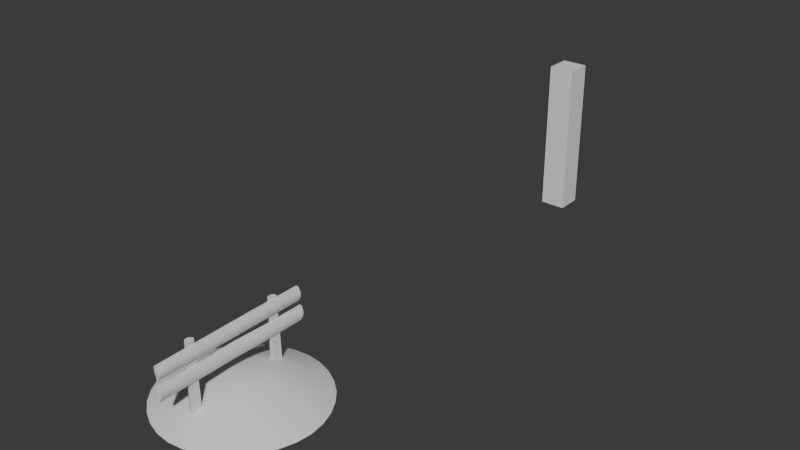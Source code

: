 # Source: Props.blend  (saved by Blender 5.1.30; exported with 4.5.12 LTS)
import bpy
from mathutils import Matrix  # noqa: F401  (used for matrix-valued properties, if any)

bpy.ops.wm.read_factory_settings(use_empty=True)
scene = bpy.context.scene
scene.name = 'Scene'

# ---- collections
col_collection = bpy.data.collections.new('Collection'); scene.collection.children.link(col_collection)

# ---- node groups
ng_smooth_by_angle = bpy.data.node_groups.new('Smooth by Angle', 'GeometryNodeTree')
_s = ng_smooth_by_angle.interface.new_socket(name='Mesh', in_out='OUTPUT', socket_type='NodeSocketGeometry')
_s = ng_smooth_by_angle.interface.new_socket(name='Mesh', in_out='INPUT', socket_type='NodeSocketGeometry')
_s = ng_smooth_by_angle.interface.new_socket(name='Angle', in_out='INPUT', socket_type='NodeSocketFloat')
_s.subtype = 'ANGLE'
_s.default_value = 0.5236
_s.min_value = 0.0
_s.max_value = 3.142
_s.description = 'Maximum face angle for smooth edges'
_s = ng_smooth_by_angle.interface.new_socket(name='Ignore Sharpness', in_out='INPUT', socket_type='NodeSocketBool')
_s.force_non_field = True
ng_smooth_by_angle.is_modifier = True
_N = ng_smooth_by_angle.nodes; _L = ng_smooth_by_angle.links
n0 = _N.new('GeometryNodeSetShadeSmooth'); n0.name = 'Set Shade Smooth'; n0.location = (120, -80)
n0.domain = 'EDGE'
n1 = _N.new('GeometryNodeSetShadeSmooth'); n1.name = 'Set Shade Smooth.001'; n1.location = (300, -80)
n2 = _N.new('NodeGroupOutput'); n2.name = 'Group Output'; n2.location = (480, -80)
n3 = _N.new('GeometryNodeInputMeshEdgeAngle'); n3.name = 'Edge Angle'; n3.location = (-440, -240)
n4 = _N.new('NodeGroupInput'); n4.name = 'Group Input'; n4.location = (-80, -80)
n5 = _N.new('GeometryNodeInputEdgeSmooth'); n5.name = 'Is Edge Smooth'; n5.location = (-260, -120)
n6 = _N.new('GeometryNodeInputShadeSmooth'); n6.name = 'Is Shade Smooth'; n6.location = (-440, -397)
n7 = _N.new('FunctionNodeCompare'); n7.name = 'Compare'; n7.location = (-260, -260)
n7.operation = 'LESS_EQUAL'
n7.inputs[6].default_value = (0.0, 0.0, 0.0, 0.0)
n7.inputs[7].default_value = (0.0, 0.0, 0.0, 0.0)
n8 = _N.new('FunctionNodeBooleanMath'); n8.name = 'Boolean Math.001'; n8.location = (-80, -260)
n9 = _N.new('NodeGroupInput'); n9.name = 'Group Input.001'; n9.location = (-440, -329)
n10 = _N.new('NodeGroupInput'); n10.name = 'Group Input.002'; n10.location = (-259, -189)
n11 = _N.new('FunctionNodeBooleanMath'); n11.name = 'Boolean Math'; n11.location = (-80, -149)
n11.operation = 'OR'
n12 = _N.new('FunctionNodeBooleanMath'); n12.name = 'Boolean Math.002'; n12.location = (-260, -380)
n12.operation = 'OR'
n13 = _N.new('NodeGroupInput'); n13.name = 'Group Input.003'; n13.location = (-440, -460)
_L.new(n3.outputs[0], n7.inputs[0])
_L.new(n1.outputs[0], n2.inputs[0])
_L.new(n9.outputs[1], n7.inputs[1])
_L.new(n7.outputs[0], n8.inputs[0])
_L.new(n4.outputs[0], n0.inputs[0])
_L.new(n0.outputs[0], n1.inputs[0])
_L.new(n8.outputs[0], n0.inputs[2])
_L.new(n10.outputs[2], n11.inputs[1])
_L.new(n5.outputs[0], n11.inputs[0])
_L.new(n11.outputs[0], n0.inputs[1])
_L.new(n13.outputs[2], n12.inputs[1])
_L.new(n6.outputs[0], n12.inputs[0])
_L.new(n12.outputs[0], n8.inputs[1])
n2.is_active_output = True

# ---- world
world_world = bpy.data.worlds.new('World'); scene.world = world_world
world_world.use_nodes = True; world_world.node_tree.nodes.clear()
_N = world_world.node_tree.nodes; _L = world_world.node_tree.links
n0 = _N.new('ShaderNodeOutputWorld'); n0.name = 'World Output'; n0.location = (200, 100)
n1 = _N.new('ShaderNodeBackground'); n1.name = 'Background'; n1.location = (-200, 100)
n1.inputs[0].default_value = (0.05088, 0.05088, 0.05088, 1.0)
_L.new(n1.outputs[0], n0.inputs[0])
n0.is_active_output = True
world_world.color = (0.05088, 0.05088, 0.05088)
world_world.sun_shadow_jitter_overblur = 0.0

# ---- meshes
me_cube_001 = bpy.data.meshes.new('Cube.001')
me_cube_001.from_pydata([(-0.01937, -0.6059, 0.0), (-0.011, -0.5968, 0.9022), (-0.01937, -0.4941, 0.0), (-0.011, -0.5032, 0.9022), (0.01664, -0.6059, 0.0), (0.007858, -0.5968, 0.9022), (0.01664, -0.4941, 0.0), (0.007858, -0.5032, 0.9022), (-0.01937, 0.3937, -0.00697), (-0.011, 0.4018, 0.8801), (-0.01937, 0.5106, -0.006996), (-0.011, 0.499, 0.8796), (0.01664, 0.3937, -0.006957), (0.007858, 0.4022, 0.8804), (0.01664, 0.5106, -0.006996), (0.007858, 0.499, 0.8796), (-0.0007933, -0.9469, 0.836), (-0.0007933, 0.77, 0.8563), (-0.0007933, -0.9353, 0.688), (-0.0007933, 0.7743, 0.6997), (0.02376, -0.9469, 0.836), (0.02376, 0.77, 0.8563), (0.02376, -0.9353, 0.688), (0.02376, 0.7746, 0.6997), (0.05092, -0.9458, 0.7561), (0.04435, -0.9463, 0.7961), (-0.0007933, 0.7746, 0.7386), (-0.0007933, 0.7742, 0.7776), (-0.0007933, 0.7729, 0.8168), (-0.0007933, -0.9463, 0.7961), (-0.0007933, -0.9458, 0.7561), (-0.0007933, -0.9358, 0.7279), (-0.06456, 0.4214, -0.006996), (-0.06456, 0.4829, -0.006996), (-0.0758, 0.4522, -0.006996), (-0.03467, 0.4758, 0.8796), (-0.03467, 0.4243, 0.8796), (-0.04056, 0.45, 0.8796), (0.01664, 0.4829, -0.006996), (0.01664, 0.4214, -0.006981), (0.01664, 0.4522, -0.006995), (0.007858, 0.4247, 0.8799), (0.007858, 0.4758, 0.8796), (0.007858, 0.4501, 0.8796), (-0.06456, -0.5794, 0.0), (-0.06456, -0.5206, 0.0), (-0.0758, -0.55, 0.0), (-0.03467, -0.5254, 0.9022), (-0.03467, -0.5746, 0.9022), (-0.04056, -0.55, 0.9022), (0.01664, -0.5206, 0.0), (0.01664, -0.5794, 0.0), (0.01664, -0.55, 0.0), (0.007858, -0.5746, 0.9022), (0.007858, -0.5254, 0.9022), (0.007858, -0.55, 0.9022), (0.04435, -0.9358, 0.7279), (0.04435, 0.7754, 0.7384), (0.05092, 0.775, 0.7774), (0.04435, 0.7732, 0.8167), (-0.0007933, -0.9325, 0.6268), (-0.0007933, 0.8041, 0.6305), (-0.0007933, -0.9541, 0.4682), (-0.0007933, 0.7915, 0.4731), (0.02376, -0.9325, 0.6268), (0.02376, 0.8045, 0.6304), (0.02376, -0.9541, 0.4682), (0.02376, 0.7922, 0.473), (0.05092, -0.9433, 0.5475), (0.04435, -0.9379, 0.5872), (-0.0007933, 0.7927, 0.5129), (-0.0007933, 0.7955, 0.5523), (-0.0007933, 0.7994, 0.5915), (-0.0007933, -0.9379, 0.5872), (-0.0007933, -0.9433, 0.5475), (-0.0007933, -0.9487, 0.5079), (0.04435, -0.9487, 0.5079), (0.04435, 0.795, 0.5124), (0.05092, 0.7981, 0.5517), (0.04435, 0.8012, 0.5911), (-0.0007933, 0.3787, 0.5072), (-0.0007933, -0.06028, 0.5166), (-0.0007933, -0.5062, 0.5077), (0.05092, 0.3803, 0.5471), (0.05092, -0.05727, 0.5568), (0.05092, -0.5021, 0.5474), (-0.0007933, -0.4938, 0.6268), (-0.0007933, -0.05064, 0.6389), (-0.0007933, 0.3835, 0.6268), (-0.0007933, 0.3772, 0.4674), (-0.0007933, -0.0638, 0.475), (-0.0007933, -0.5103, 0.4679), (0.02376, 0.3772, 0.4674), (0.02376, -0.06387, 0.4749), (0.02376, -0.5103, 0.4679), (0.02376, 0.3835, 0.6269), (0.02376, -0.05076, 0.6386), (0.02376, -0.4938, 0.6268), (-0.0007933, 0.3803, 0.5471), (-0.0007933, -0.05687, 0.5579), (-0.0007933, -0.5021, 0.5474), (0.04435, 0.3787, 0.5072), (0.04435, -0.06055, 0.5159), (0.04435, -0.5062, 0.5077), (-0.0007933, 0.3819, 0.587), (-0.0007933, -0.05363, 0.5987), (-0.0007933, -0.4979, 0.5871), (0.04435, 0.3819, 0.587), (0.04435, -0.05398, 0.5978), (0.04435, -0.4979, 0.5871), (-0.0007933, 0.2199, 0.7388), (0.05092, 0.2198, 0.776), (-0.0007933, 0.2145, 0.8541), (-0.0007933, 0.218, 0.6983), (0.02376, 0.2191, 0.6988), (0.02376, 0.2158, 0.855), (-0.0007933, 0.2177, 0.7751), (0.04435, 0.2218, 0.7395), (-0.0007933, 0.2171, 0.8149), (0.04435, 0.2191, 0.816), (-0.01937, 0.4048, 0.1532), (-0.01937, 0.5215, 0.1531), (0.01664, 0.5215, 0.1531), (0.01664, 0.4049, 0.1533), (0.01664, 0.4324, 0.1532), (0.01664, 0.463, 0.1531), (0.01664, 0.4938, 0.1531), (-0.06456, 0.4938, 0.1531), (-0.0758, 0.463, 0.1531), (-0.06456, 0.4323, 0.1531)], [], [(30, 24, 25, 29), (2, 3, 7, 6), (57, 26, 27, 58), (4, 5, 1, 0), (118, 28, 27, 116), (121, 11, 15, 122), (117, 57, 58, 111), (123, 13, 9, 120), (18, 22, 56, 31), (111, 58, 59, 119), (110, 26, 19, 113), (113, 19, 23, 114), (119, 59, 21, 115), (115, 21, 17, 112), (29, 25, 20, 16), (59, 28, 17, 21), (114, 23, 57, 117), (31, 56, 24, 30), (58, 27, 28, 59), (23, 19, 26, 57), (116, 27, 26, 110), (112, 17, 28, 118), (36, 41, 43, 37), (37, 43, 42, 35), (39, 32, 34, 40), (40, 34, 33, 38), (124, 39, 40, 125), (125, 40, 38, 126), (127, 33, 34, 128), (128, 34, 32, 129), (48, 53, 55, 49), (49, 55, 54, 47), (51, 44, 46, 52), (52, 46, 45, 50), (53, 51, 52, 55), (55, 52, 50, 54), (47, 45, 46, 49), (49, 46, 44, 48), (120, 9, 36, 129), (10, 14, 38, 33), (32, 39, 12, 8), (127, 35, 11, 121), (15, 11, 35, 42), (41, 36, 9, 13), (122, 15, 42, 126), (124, 41, 13, 123), (0, 1, 48, 44), (2, 6, 50, 45), (44, 51, 4, 0), (45, 47, 3, 2), (7, 3, 47, 54), (53, 48, 1, 5), (6, 7, 54, 50), (51, 53, 5, 4), (74, 68, 69, 73), (77, 70, 71, 78), (104, 72, 71, 98), (101, 77, 78, 83), (62, 66, 76, 75), (83, 78, 79, 107), (80, 70, 63, 89), (89, 63, 67, 92), (107, 79, 65, 95), (95, 65, 61, 88), (73, 69, 64, 60), (79, 72, 61, 65), (92, 67, 77, 101), (75, 76, 68, 74), (78, 71, 72, 79), (67, 63, 70, 77), (98, 71, 70, 80), (88, 61, 72, 104), (60, 86, 106, 73), (86, 87, 105, 106), (87, 88, 104, 105), (74, 100, 82, 75), (100, 99, 81, 82), (99, 98, 80, 81), (66, 94, 103, 76), (94, 93, 102, 103), (93, 92, 101, 102), (64, 97, 86, 60), (97, 96, 87, 86), (96, 95, 88, 87), (69, 109, 97, 64), (109, 108, 96, 97), (108, 107, 95, 96), (62, 91, 94, 66), (91, 90, 93, 94), (90, 89, 92, 93), (75, 82, 91, 62), (82, 81, 90, 91), (81, 80, 89, 90), (68, 85, 109, 69), (85, 84, 108, 109), (84, 83, 107, 108), (76, 103, 85, 68), (103, 102, 84, 85), (102, 101, 83, 84), (73, 106, 100, 74), (106, 105, 99, 100), (105, 104, 98, 99), (16, 112, 118, 29), (30, 116, 110, 31), (22, 114, 117, 56), (20, 115, 112, 16), (25, 119, 115, 20), (18, 113, 114, 22), (31, 110, 113, 18), (24, 111, 119, 25), (56, 117, 111, 24), (29, 118, 116, 30), (39, 124, 123, 12), (14, 122, 126, 38), (33, 127, 121, 10), (8, 120, 129, 32), (37, 128, 129, 36), (35, 127, 128, 37), (43, 125, 126, 42), (41, 124, 125, 43), (12, 123, 120, 8), (10, 121, 122, 14)])
me_cube_001.polygons.foreach_set('use_smooth', [True] * 122)
_uv = me_cube_001.uv_layers.new(name='UVMap')
_uv.uv.foreach_set('vector', [0.125, 0.625, 0.375, 0.625, 0.375, 0.6875, 0.125, 0.6875, 0.375, 0.25, 0.625, 0.25, 0.625, 0.5, 0.375, 0.5, 0.625, 0.5625, 0.875, 0.5625, 0.875, 0.625, 0.625, 0.625, 0.375, 0.75, 0.625, 0.75, 0.625, 1.0, 0.375, 1.0, 0.5431, 0.0625, 0.625, 0.0625, 0.625, 0.125, 0.5431, 0.125, 0.4306, 0.25, 0.625, 0.25, 0.625, 0.5, 0.4306, 0.5, 0.5431, 0.5625, 0.625, 0.5625, 0.625, 0.625, 0.5431, 0.625, 0.4306, 0.75, 0.625, 0.75, 0.625, 1.0, 0.4306, 1.0, 0.125, 0.5, 0.375, 0.5, 0.375, 0.5625, 0.125, 0.5625, 0.5431, 0.625, 0.625, 0.625, 0.625, 0.6875, 0.5431, 0.6875, 0.5431, 0.1875, 0.625, 0.1875, 0.625, 0.25, 0.5431, 0.25, 0.5431, 0.25, 0.625, 0.25, 0.625, 0.5, 0.5431, 0.5, 0.5431, 0.6875, 0.625, 0.6875, 0.625, 0.75, 0.5431, 0.75, 0.5431, 0.75, 0.625, 0.75, 0.625, 1.0, 0.5431, 1.0, 0.125, 0.6875, 0.375, 0.6875, 0.375, 0.75, 0.125, 0.75, 0.625, 0.6875, 0.875, 0.6875, 0.875, 0.75, 0.625, 0.75, 0.5431, 0.5, 0.625, 0.5, 0.625, 0.5625, 0.5431, 0.5625, 0.125, 0.5625, 0.375, 0.5625, 0.375, 0.625, 0.125, 0.625, 0.625, 0.625, 0.875, 0.625, 0.875, 0.6875, 0.625, 0.6875, 0.625, 0.5, 0.875, 0.5, 0.875, 0.5625, 0.625, 0.5625, 0.5431, 0.125, 0.625, 0.125, 0.625, 0.1875, 0.5431, 0.1875, 0.5431, 0.0, 0.625, 0.0, 0.625, 0.0625, 0.5431, 0.0625, 0.875, 0.6907, 0.625, 0.6907, 0.625, 0.625, 0.875, 0.625, 0.875, 0.625, 0.625, 0.625, 0.625, 0.5593, 0.875, 0.5593, 0.375, 0.6907, 0.125, 0.6907, 0.125, 0.625, 0.375, 0.625, 0.375, 0.625, 0.125, 0.625, 0.125, 0.5593, 0.375, 0.5593, 0.4306, 0.6907, 0.375, 0.6907, 0.375, 0.625, 0.4306, 0.625, 0.4306, 0.625, 0.375, 0.625, 0.375, 0.5593, 0.4306, 0.5593, 0.4306, 0.1907, 0.375, 0.1907, 0.375, 0.125, 0.4306, 0.125, 0.4306, 0.125, 0.375, 0.125, 0.375, 0.05929, 0.4306, 0.05929, 0.875, 0.6907, 0.625, 0.6907, 0.625, 0.625, 0.875, 0.625, 0.875, 0.625, 0.625, 0.625, 0.625, 0.5593, 0.875, 0.5593, 0.375, 0.6907, 0.125, 0.6907, 0.125, 0.625, 0.375, 0.625, 0.375, 0.625, 0.125, 0.625, 0.125, 0.5593, 0.375, 0.5593, 0.625, 0.6907, 0.375, 0.6907, 0.375, 0.625, 0.625, 0.625, 0.625, 0.625, 0.375, 0.625, 0.375, 0.5593, 0.625, 0.5593, 0.625, 0.1907, 0.375, 0.1907, 0.375, 0.125, 0.625, 0.125, 0.625, 0.125, 0.375, 0.125, 0.375, 0.05929, 0.625, 0.05929, 0.4306, 0.0, 0.625, 0.0, 0.625, 0.05929, 0.4306, 0.05929, 0.125, 0.5, 0.375, 0.5, 0.375, 0.5593, 0.125, 0.5593, 0.125, 0.6907, 0.375, 0.6907, 0.375, 0.75, 0.125, 0.75, 0.4306, 0.1907, 0.625, 0.1907, 0.625, 0.25, 0.4306, 0.25, 0.625, 0.5, 0.875, 0.5, 0.875, 0.5593, 0.625, 0.5593, 0.625, 0.6907, 0.875, 0.6907, 0.875, 0.75, 0.625, 0.75, 0.4306, 0.5, 0.625, 0.5, 0.625, 0.5593, 0.4306, 0.5593, 0.4306, 0.6907, 0.625, 0.6907, 0.625, 0.75, 0.4306, 0.75, 0.375, 0.0, 0.625, 0.0, 0.625, 0.05929, 0.375, 0.05929, 0.125, 0.5, 0.375, 0.5, 0.375, 0.5593, 0.125, 0.5593, 0.125, 0.6907, 0.375, 0.6907, 0.375, 0.75, 0.125, 0.75, 0.375, 0.1907, 0.625, 0.1907, 0.625, 0.25, 0.375, 0.25, 0.625, 0.5, 0.875, 0.5, 0.875, 0.5593, 0.625, 0.5593, 0.625, 0.6907, 0.875, 0.6907, 0.875, 0.75, 0.625, 0.75, 0.375, 0.5, 0.625, 0.5, 0.625, 0.5593, 0.375, 0.5593, 0.375, 0.6907, 0.625, 0.6907, 0.625, 0.75, 0.375, 0.75, 0.125, 0.625, 0.375, 0.625, 0.375, 0.6875, 0.125, 0.6875, 0.625, 0.5625, 0.875, 0.5625, 0.875, 0.625, 0.625, 0.625, 0.5625, 0.0625, 0.625, 0.0625, 0.625, 0.125, 0.5625, 0.125, 0.5625, 0.5625, 0.625, 0.5625, 0.625, 0.625, 0.5625, 0.625, 0.125, 0.5, 0.375, 0.5, 0.375, 0.5625, 0.125, 0.5625, 0.5625, 0.625, 0.625, 0.625, 0.625, 0.6875, 0.5625, 0.6875, 0.5625, 0.1875, 0.625, 0.1875, 0.625, 0.25, 0.5625, 0.25, 0.5625, 0.25, 0.625, 0.25, 0.625, 0.5, 0.5625, 0.5, 0.5625, 0.6875, 0.625, 0.6875, 0.625, 0.75, 0.5625, 0.75, 0.5625, 0.75, 0.625, 0.75, 0.625, 1.0, 0.5625, 1.0, 0.125, 0.6875, 0.375, 0.6875, 0.375, 0.75, 0.125, 0.75, 0.625, 0.6875, 0.875, 0.6875, 0.875, 0.75, 0.625, 0.75, 0.5625, 0.5, 0.625, 0.5, 0.625, 0.5625, 0.5625, 0.5625, 0.125, 0.5625, 0.375, 0.5625, 0.375, 0.625, 0.125, 0.625, 0.625, 0.625, 0.875, 0.625, 0.875, 0.6875, 0.625, 0.6875, 0.625, 0.5, 0.875, 0.5, 0.875, 0.5625, 0.625, 0.5625, 0.5625, 0.125, 0.625, 0.125, 0.625, 0.1875, 0.5625, 0.1875, 0.5625, 0.0, 0.625, 0.0, 0.625, 0.0625, 0.5625, 0.0625, 0.375, 0.0, 0.4375, 0.0, 0.4375, 0.0625, 0.375, 0.0625, 0.4375, 0.0, 0.5, 0.0, 0.5, 0.0625, 0.4375, 0.0625, 0.5, 0.0, 0.5625, 0.0, 0.5625, 0.0625, 0.5, 0.0625, 0.375, 0.125, 0.4375, 0.125, 0.4375, 0.1875, 0.375, 0.1875, 0.4375, 0.125, 0.5, 0.125, 0.5, 0.1875, 0.4375, 0.1875, 0.5, 0.125, 0.5625, 0.125, 0.5625, 0.1875, 0.5, 0.1875, 0.375, 0.5, 0.4375, 0.5, 0.4375, 0.5625, 0.375, 0.5625, 0.4375, 0.5, 0.5, 0.5, 0.5, 0.5625, 0.4375, 0.5625, 0.5, 0.5, 0.5625, 0.5, 0.5625, 0.5625, 0.5, 0.5625, 0.375, 0.75, 0.4375, 0.75, 0.4375, 1.0, 0.375, 1.0, 0.4375, 0.75, 0.5, 0.75, 0.5, 1.0, 0.4375, 1.0, 0.5, 0.75, 0.5625, 0.75, 0.5625, 1.0, 0.5, 1.0, 0.375, 0.6875, 0.4375, 0.6875, 0.4375, 0.75, 0.375, 0.75, 0.4375, 0.6875, 0.5, 0.6875, 0.5, 0.75, 0.4375, 0.75, 0.5, 0.6875, 0.5625, 0.6875, 0.5625, 0.75, 0.5, 0.75, 0.375, 0.25, 0.4375, 0.25, 0.4375, 0.5, 0.375, 0.5, 0.4375, 0.25, 0.5, 0.25, 0.5, 0.5, 0.4375, 0.5, 0.5, 0.25, 0.5625, 0.25, 0.5625, 0.5, 0.5, 0.5, 0.375, 0.1875, 0.4375, 0.1875, 0.4375, 0.25, 0.375, 0.25, 0.4375, 0.1875, 0.5, 0.1875, 0.5, 0.25, 0.4375, 0.25, 0.5, 0.1875, 0.5625, 0.1875, 0.5625, 0.25, 0.5, 0.25, 0.375, 0.625, 0.4375, 0.625, 0.4375, 0.6875, 0.375, 0.6875, 0.4375, 0.625, 0.5, 0.625, 0.5, 0.6875, 0.4375, 0.6875, 0.5, 0.625, 0.5625, 0.625, 0.5625, 0.6875, 0.5, 0.6875, 0.375, 0.5625, 0.4375, 0.5625, 0.4375, 0.625, 0.375, 0.625, 0.4375, 0.5625, 0.5, 0.5625, 0.5, 0.625, 0.4375, 0.625, 0.5, 0.5625, 0.5625, 0.5625, 0.5625, 0.625, 0.5, 0.625, 0.375, 0.0625, 0.4375, 0.0625, 0.4375, 0.125, 0.375, 0.125, 0.4375, 0.0625, 0.5, 0.0625, 0.5, 0.125, 0.4375, 0.125, 0.5, 0.0625, 0.5625, 0.0625, 0.5625, 0.125, 0.5, 0.125, 0.375, 0.0, 0.5431, 0.0, 0.5431, 0.0625, 0.375, 0.0625, 0.375, 0.125, 0.5431, 0.125, 0.5431, 0.1875, 0.375, 0.1875, 0.375, 0.5, 0.5431, 0.5, 0.5431, 0.5625, 0.375, 0.5625, 0.375, 0.75, 0.5431, 0.75, 0.5431, 1.0, 0.375, 1.0, 0.375, 0.6875, 0.5431, 0.6875, 0.5431, 0.75, 0.375, 0.75, 0.375, 0.25, 0.5431, 0.25, 0.5431, 0.5, 0.375, 0.5, 0.375, 0.1875, 0.5431, 0.1875, 0.5431, 0.25, 0.375, 0.25, 0.375, 0.625, 0.5431, 0.625, 0.5431, 0.6875, 0.375, 0.6875, 0.375, 0.5625, 0.5431, 0.5625, 0.5431, 0.625, 0.375, 0.625, 0.375, 0.0625, 0.5431, 0.0625, 0.5431, 0.125, 0.375, 0.125, 0.375, 0.6907, 0.4306, 0.6907, 0.4306, 0.75, 0.375, 0.75, 0.375, 0.5, 0.4306, 0.5, 0.4306, 0.5593, 0.375, 0.5593, 0.375, 0.1907, 0.4306, 0.1907, 0.4306, 0.25, 0.375, 0.25, 0.375, 0.0, 0.4306, 0.0, 0.4306, 0.05929, 0.375, 0.05929, 0.625, 0.125, 0.4306, 0.125, 0.4306, 0.05929, 0.625, 0.05929, 0.625, 0.1907, 0.4306, 0.1907, 0.4306, 0.125, 0.625, 0.125, 0.625, 0.625, 0.4306, 0.625, 0.4306, 0.5593, 0.625, 0.5593, 0.625, 0.6907, 0.4306, 0.6907, 0.4306, 0.625, 0.625, 0.625, 0.375, 0.75, 0.4306, 0.75, 0.4306, 1.0, 0.375, 1.0, 0.375, 0.25, 0.4306, 0.25, 0.4306, 0.5, 0.375, 0.5])
me_cube_001.update()
me_cube_002 = bpy.data.meshes.new('Cube.002')
me_cube_002.from_pydata([(-1.0, -1.0, -1.0), (-1.0, -1.0, 1.0), (-1.0, 1.0, -1.0), (-1.0, 1.0, 1.0), (1.0, -1.0, -1.0), (1.0, -1.0, 1.0), (1.0, 1.0, -1.0), (1.0, 1.0, 1.0)], [], [(0, 1, 3, 2), (2, 3, 7, 6), (6, 7, 5, 4), (4, 5, 1, 0), (2, 6, 4, 0), (7, 3, 1, 5)])
_uv = me_cube_002.uv_layers.new(name='UVMap')
_uv.uv.foreach_set('vector', [0.375, 0.0, 0.625, 0.0, 0.625, 0.25, 0.375, 0.25, 0.375, 0.25, 0.625, 0.25, 0.625, 0.5, 0.375, 0.5, 0.375, 0.5, 0.625, 0.5, 0.625, 0.75, 0.375, 0.75, 0.375, 0.75, 0.625, 0.75, 0.625, 1.0, 0.375, 1.0, 0.125, 0.5, 0.375, 0.5, 0.375, 0.75, 0.125, 0.75, 0.625, 0.5, 0.875, 0.5, 0.875, 0.75, 0.625, 0.75])
me_cube_002.update()
me_plane = bpy.data.meshes.new('Plane')
me_plane.from_pydata([(-0.687, -0.687, 0.0), (0.687, -0.687, 0.0), (-0.687, 0.687, 0.0), (0.687, 0.687, 0.0), (-1.0, 0.0, 0.0), (0.0, -1.0, 0.0), (1.0, 0.0, 0.0), (0.0, 1.0, 0.0), (0.0, 0.0, 0.6339)], [], [(8, 6, 3, 7), (4, 8, 7, 2), (0, 5, 8, 4), (5, 1, 6, 8)])
me_plane.polygons.foreach_set('use_smooth', [True] * 4)
_uv = me_plane.uv_layers.new(name='UVMap')
_uv.uv.foreach_set('vector', [0.5, 0.5, 1.0, 0.5, 1.0, 1.0, 0.5, 1.0, 0.0, 0.5, 0.5, 0.5, 0.5, 1.0, 0.0, 1.0, 0.0, 0.0, 0.5, 0.0, 0.5, 0.5, 0.0, 0.5, 0.5, 0.0, 1.0, 0.0, 1.0, 0.5, 0.5, 0.5])
me_plane.update()

# ---- objects
ob_fence = bpy.data.objects.new('Fence', me_cube_001)
ob_humanref = bpy.data.objects.new('HumanRef', me_cube_002)
ob_sandpile = bpy.data.objects.new('SandPile', me_plane)

# ---- transforms, parenting, visibility, modifiers, constraints
ob_fence.location = (0.0, 0.0, 0.0)
ob_fence.hide_viewport = True
_m = ob_fence.modifiers.new('Smooth by Angle', 'NODES')
_m.node_group = ng_smooth_by_angle
_gi = [s.identifier for s in ng_smooth_by_angle.interface.items_tree if s.item_type == 'SOCKET' and s.in_out == 'INPUT']
_m[_gi[1]] = 0.7559  # 'Angle'
_m.use_pin_to_last = True
_m.show_group_selector = False
ob_humanref.location = (0.0, 5.476, 0.9)
ob_humanref.scale = (0.15, 0.15, 0.9)
ob_sandpile.location = (0.0, 0.0, 0.0)
ob_sandpile.hide_viewport = True
_m = ob_sandpile.modifiers.new('Subdivision', 'SUBSURF')
_m.levels = 3

# ---- collection membership
col_collection.objects.link(ob_fence)
col_collection.objects.link(ob_humanref)
col_collection.objects.link(ob_sandpile)

# ---- scene / render settings (as saved in the file)
scene.frame_start = 1; scene.frame_end = 250; scene.frame_set(1)
scene.render.engine = 'BLENDER_EEVEE_NEXT'
scene.render.bake_bias = 0.0
scene.render.bake_samples = 0
scene.cycles.sampling_pattern = 'TABULATED_SOBOL'
scene.eevee.use_volume_custom_range = False
bpy.context.view_layer.update()

# ---- added for rendering (the .blend has no active camera and no usable light): camera, sun
cam_auto = bpy.data.cameras.new('AutoCamera')
cam_auto.lens = 50.0
cam_auto.sensor_width = 36.0
cam_auto.clip_end = 1000.0
ob_auto_camera = bpy.data.objects.new('AutoCamera', cam_auto)
scene.collection.objects.link(ob_auto_camera)
ob_auto_camera.location = (6.61846, -5.6291, 6.19127)
ob_auto_camera.rotation_euler = (1.09748, -7.21219e-08, 0.694738)
scene.camera = ob_auto_camera
light_auto_sun = bpy.data.lights.new('AutoSun', 'SUN')
light_auto_sun.energy = 3.0
light_auto_sun.angle = 0.0523599
ob_auto_sun = bpy.data.objects.new('AutoSun', light_auto_sun)
scene.collection.objects.link(ob_auto_sun)
ob_auto_sun.rotation_euler = (0.872665, 0.174533, 0.523599)
bpy.context.view_layer.update()
